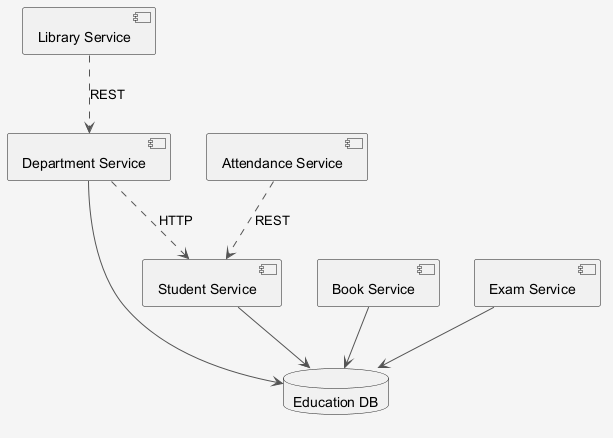

The diagram above was rendered by PlantUML. Its source (embedded in the PNG):
@startuml
skinparam shadowing false
skinparam backgroundColor #F5F5F5
skinparam ArrowColor #555555
component "Library Service" as C_LibraryService
component "Department Service" as C_DepartmentService
component "Attendance Service" as C_AttendanceService
component "Student Service" as C_StudentService
component "Book Service" as C_BookService
component "Exam Service" as C_ExamService
database "Education DB" as DB_education
C_DepartmentService --> DB_education
C_StudentService --> DB_education
C_BookService --> DB_education
C_ExamService --> DB_education
C_LibraryService ..> C_DepartmentService : REST
C_DepartmentService ..> C_StudentService : HTTP
C_AttendanceService ..> C_StudentService : REST
@enduml